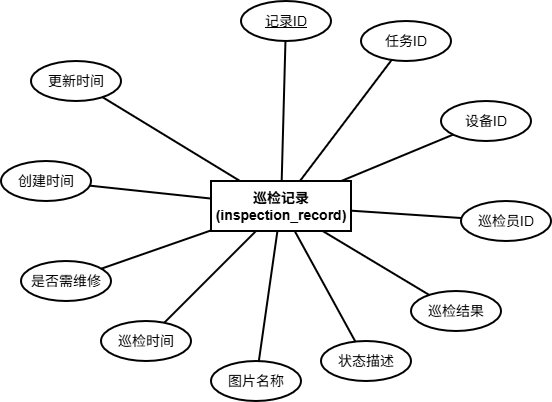

The diagram above was exported from draw.io. Its source (the exported page's mxGraphModel, read from the mxfile embedded in the PNG):
<mxGraphModel dx="1042" dy="626" grid="0" gridSize="10" guides="1" tooltips="1" connect="1" arrows="1" fold="1" page="1" pageScale="1" pageWidth="291" pageHeight="413" math="0" shadow="0">
  <root>
    <mxCell id="0" />
    <mxCell id="1" parent="0" />
    <mxCell id="center" parent="1" style="rounded=0;whiteSpace=wrap;html=1;fillColor=none;strokeColor=#010101;fontColor=#010101;strokeWidth=2;fontSize=14;fontStyle=1;" value="巡检记录&#10;(inspection_record)" vertex="1">
      <mxGeometry height="50" width="140" x="330" y="280" as="geometry" />
    </mxCell>
    <mxCell id="a1" parent="1" style="ellipse;whiteSpace=wrap;html=1;fillColor=none;strokeColor=#010101;fontColor=#010101;strokeWidth=2;fontSize=14;" value="&lt;u&gt;记录ID&lt;/u&gt;" vertex="1">
      <mxGeometry height="40" width="90" x="360" y="100" as="geometry" />
    </mxCell>
    <mxCell id="a2" parent="1" style="ellipse;whiteSpace=wrap;html=1;fillColor=none;strokeColor=#010101;fontColor=#010101;strokeWidth=2;fontSize=14;" value="任务ID" vertex="1">
      <mxGeometry height="40" width="90" x="480" y="120" as="geometry" />
    </mxCell>
    <mxCell id="a3" parent="1" style="ellipse;whiteSpace=wrap;html=1;fillColor=none;strokeColor=#010101;fontColor=#010101;strokeWidth=2;fontSize=14;" value="设备ID" vertex="1">
      <mxGeometry height="40" width="90" x="560" y="200" as="geometry" />
    </mxCell>
    <mxCell id="a4" parent="1" style="ellipse;whiteSpace=wrap;html=1;fillColor=none;strokeColor=#010101;fontColor=#010101;strokeWidth=2;fontSize=14;" value="巡检员ID" vertex="1">
      <mxGeometry height="40" width="90" x="580" y="300" as="geometry" />
    </mxCell>
    <mxCell id="a5" parent="1" style="ellipse;whiteSpace=wrap;html=1;fillColor=none;strokeColor=#010101;fontColor=#010101;strokeWidth=2;fontSize=14;" value="巡检结果" vertex="1">
      <mxGeometry height="40" width="90" x="530" y="390" as="geometry" />
    </mxCell>
    <mxCell id="a6" parent="1" style="ellipse;whiteSpace=wrap;html=1;fillColor=none;strokeColor=#010101;fontColor=#010101;strokeWidth=2;fontSize=14;" value="状态描述" vertex="1">
      <mxGeometry height="40" width="90" x="440" y="440" as="geometry" />
    </mxCell>
    <mxCell id="a7" parent="1" style="ellipse;whiteSpace=wrap;html=1;fillColor=none;strokeColor=#010101;fontColor=#010101;strokeWidth=2;fontSize=14;" value="图片名称" vertex="1">
      <mxGeometry height="40" width="90" x="330" y="460" as="geometry" />
    </mxCell>
    <mxCell id="a8" parent="1" style="ellipse;whiteSpace=wrap;html=1;fillColor=none;strokeColor=#010101;fontColor=#010101;strokeWidth=2;fontSize=14;" value="巡检时间" vertex="1">
      <mxGeometry height="40" width="90" x="220" y="420" as="geometry" />
    </mxCell>
    <mxCell id="a9" parent="1" style="ellipse;whiteSpace=wrap;html=1;fillColor=none;strokeColor=#010101;fontColor=#010101;strokeWidth=2;fontSize=14;" value="是否需维修" vertex="1">
      <mxGeometry height="40" width="90" x="140" y="360" as="geometry" />
    </mxCell>
    <mxCell id="a10" parent="1" style="ellipse;whiteSpace=wrap;html=1;fillColor=none;strokeColor=#010101;fontColor=#010101;strokeWidth=2;fontSize=14;" value="创建时间" vertex="1">
      <mxGeometry height="40" width="90" x="120" y="260" as="geometry" />
    </mxCell>
    <mxCell id="a11" parent="1" style="ellipse;whiteSpace=wrap;html=1;fillColor=none;strokeColor=#010101;fontColor=#010101;strokeWidth=2;fontSize=14;" value="更新时间" vertex="1">
      <mxGeometry height="40" width="90" x="150" y="160" as="geometry" />
    </mxCell>
    <mxCell id="e1" edge="1" parent="1" source="center" style="edgeStyle=none;html=1;endArrow=none;strokeColor=#010101;strokeWidth=2;fontSize=14;fontColor=#010101;" target="a1">
      <mxGeometry relative="1" as="geometry" />
    </mxCell>
    <mxCell id="e2" edge="1" parent="1" source="center" style="edgeStyle=none;html=1;endArrow=none;strokeColor=#010101;strokeWidth=2;fontSize=14;fontColor=#010101;" target="a2">
      <mxGeometry relative="1" as="geometry" />
    </mxCell>
    <mxCell id="e3" edge="1" parent="1" source="center" style="edgeStyle=none;html=1;endArrow=none;strokeColor=#010101;strokeWidth=2;fontSize=14;fontColor=#010101;" target="a3">
      <mxGeometry relative="1" as="geometry" />
    </mxCell>
    <mxCell id="e4" edge="1" parent="1" source="center" style="edgeStyle=none;html=1;endArrow=none;strokeColor=#010101;strokeWidth=2;fontSize=14;fontColor=#010101;" target="a4">
      <mxGeometry relative="1" as="geometry" />
    </mxCell>
    <mxCell id="e5" edge="1" parent="1" source="center" style="edgeStyle=none;html=1;endArrow=none;strokeColor=#010101;strokeWidth=2;fontSize=14;fontColor=#010101;" target="a5">
      <mxGeometry relative="1" as="geometry" />
    </mxCell>
    <mxCell id="e6" edge="1" parent="1" source="center" style="edgeStyle=none;html=1;endArrow=none;strokeColor=#010101;strokeWidth=2;fontSize=14;fontColor=#010101;" target="a6">
      <mxGeometry relative="1" as="geometry" />
    </mxCell>
    <mxCell id="e7" edge="1" parent="1" source="center" style="edgeStyle=none;html=1;endArrow=none;strokeColor=#010101;strokeWidth=2;fontSize=14;fontColor=#010101;" target="a7">
      <mxGeometry relative="1" as="geometry" />
    </mxCell>
    <mxCell id="e8" edge="1" parent="1" source="center" style="edgeStyle=none;html=1;endArrow=none;strokeColor=#010101;strokeWidth=2;fontSize=14;fontColor=#010101;" target="a8">
      <mxGeometry relative="1" as="geometry" />
    </mxCell>
    <mxCell id="e9" edge="1" parent="1" source="center" style="edgeStyle=none;html=1;endArrow=none;strokeColor=#010101;strokeWidth=2;fontSize=14;fontColor=#010101;" target="a9">
      <mxGeometry relative="1" as="geometry" />
    </mxCell>
    <mxCell id="e10" edge="1" parent="1" source="center" style="edgeStyle=none;html=1;endArrow=none;strokeColor=#010101;strokeWidth=2;fontSize=14;fontColor=#010101;" target="a10">
      <mxGeometry relative="1" as="geometry" />
    </mxCell>
    <mxCell id="e11" edge="1" parent="1" source="center" style="edgeStyle=none;html=1;endArrow=none;strokeColor=#010101;strokeWidth=2;fontSize=14;fontColor=#010101;" target="a11">
      <mxGeometry relative="1" as="geometry" />
    </mxCell>
  </root>
</mxGraphModel>